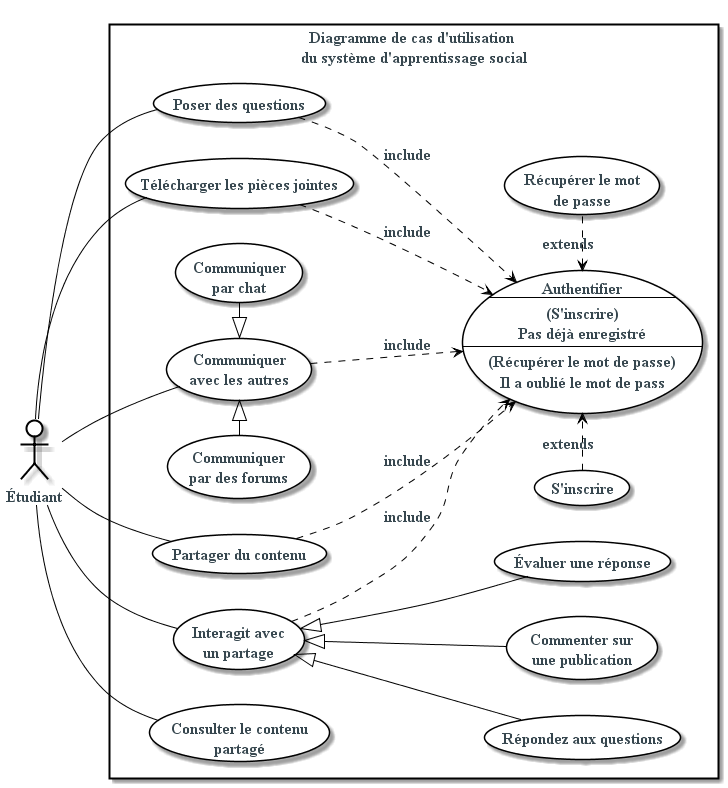

The diagram above was rendered by PlantUML. Its source (embedded in the PNG):
@startuml
left to right direction
skinparam backgroundColor #fff
skinparam defaultFontColor #37474f
skinparam defaultFontSize 16
skinparam defaultFontName serif
skinparam defaultFontStyle bold
skinparam usecaseBackgroundColor #fff
skinparam usecaseBorderColor #000
skinparam usecaseArrowColor #000
skinparam usecaseActorBorderColor black
skinparam actorBackgroundColor #fff
skinparam actorBorderColor #000



actor Étudiant as student
rectangle "Diagramme de cas d'utilisation \ndu système d'apprentissage social"{

usecase shareContent as "Partager du contenu"
usecase login as "Authentifier
                 --
                 (S'inscrire)
                 Pas déjà enregistré
                 --
                 (Récupérer le mot de passe)
                 Il a oublié le mot de pass"
usecase  register as "S'inscrire"
usecase  recover  as "Récupérer le mot \nde passe"

usecase  askQuestion as "Poser des questions"
usecase  answerQuestion as "Répondez aux questions"
usecase  comment as "Commenter sur \nune publication"
usecase  evaluate as "Évaluer une réponse"
usecase  communicate  as "Communiquer \navec les autres"
usecase  chat as "Communiquer \npar chat"
usecase  forums as "Communiquer \npar des forums"
usecase  interact as "Interagit avec\n un partage"
usecase  downloadContent as "Télécharger les pièces jointes"
usecase  consultContent as "Consulter le contenu\n partagé"

login   <. recover   : extends
register  .> login  : extends

shareContent ..> login : include
askQuestion ..> login : include
interact ..> login : include
communicate ..> login : include
downloadContent ..> login : include

communicate <|- chat
forums -|> communicate
interact <|-- answerQuestion
interact <|-- comment
interact <|-- evaluate


student -- consultContent
student -- shareContent
student -- askQuestion
student -- interact
student -- communicate
student -- downloadContent

}
@enduml